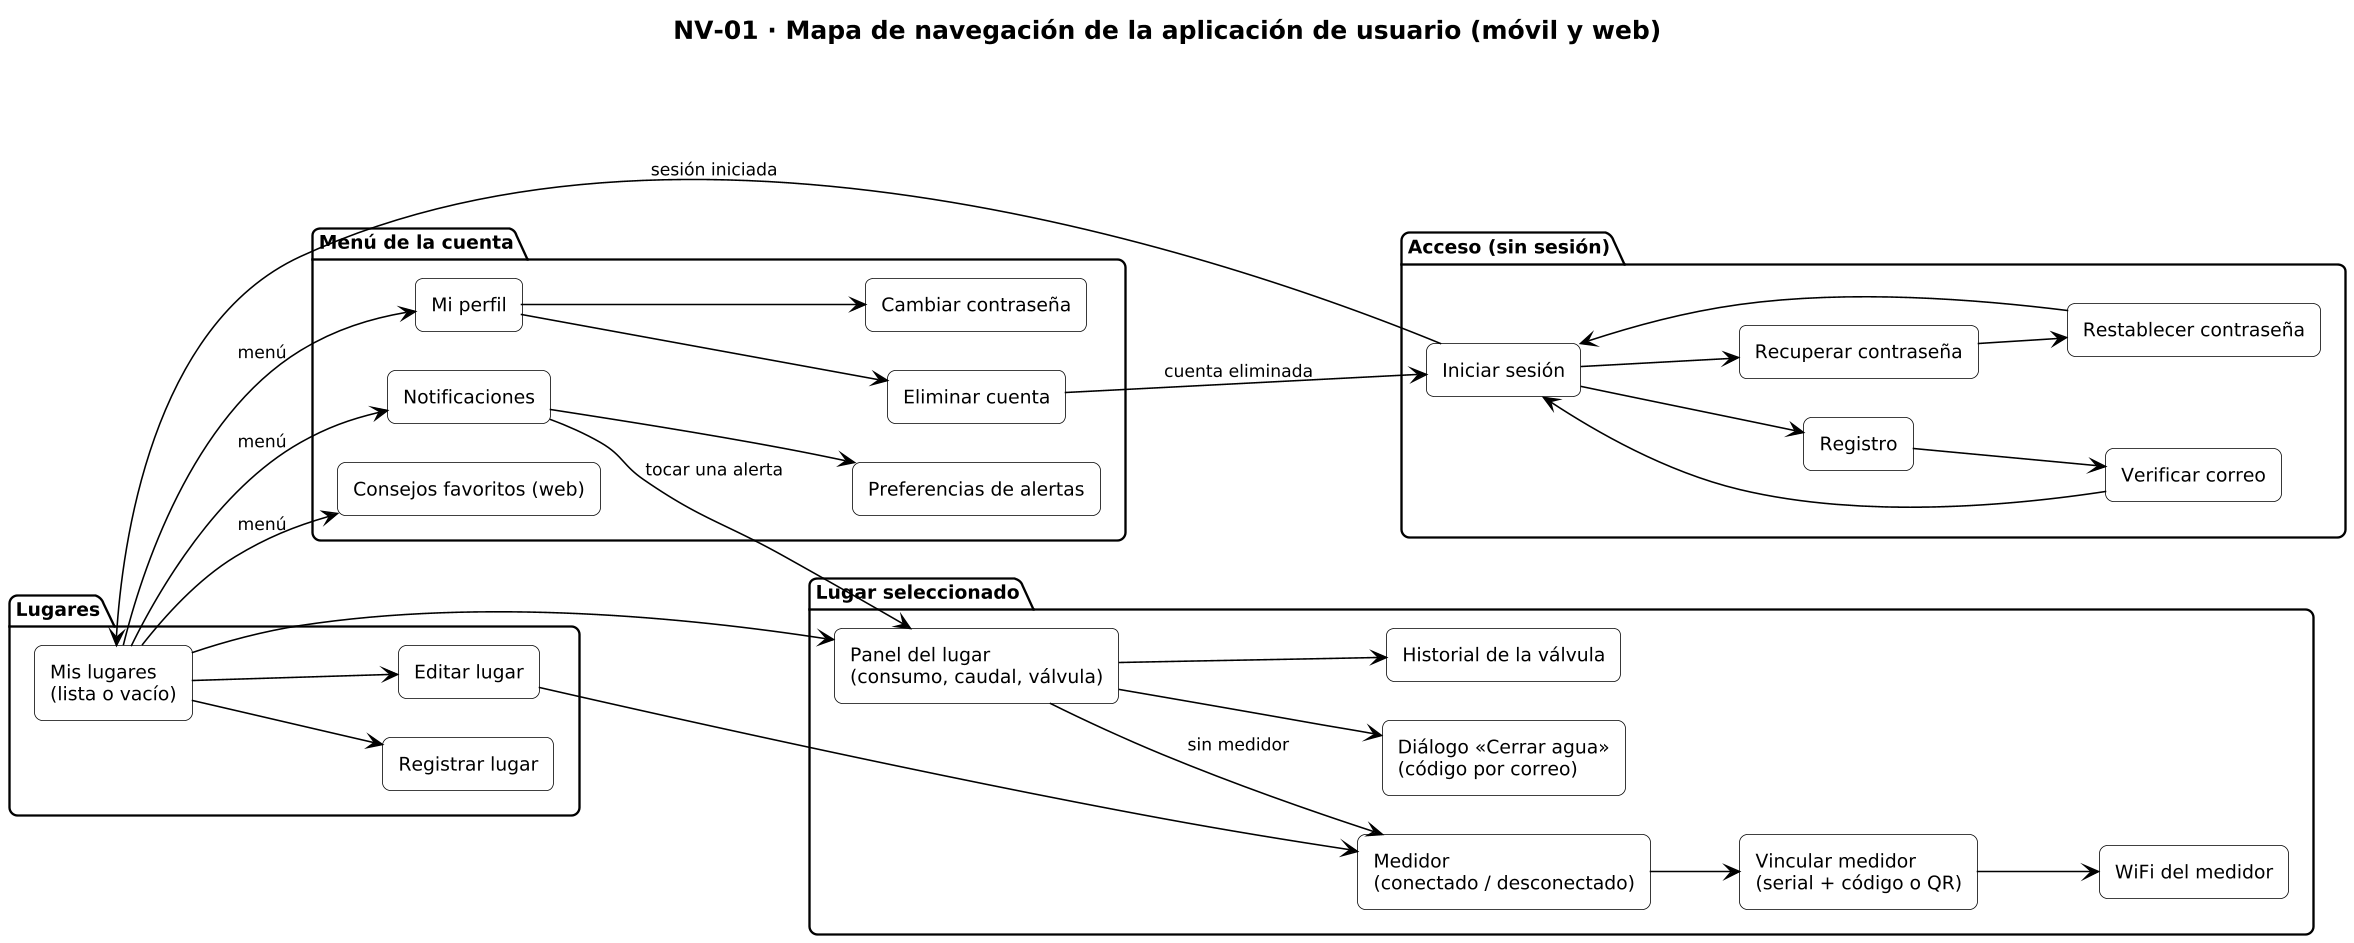

The diagram above was rendered by PlantUML. Its source (embedded in the PNG):
@startuml NV-01_navegacion_usuario
!include _estilo.iuml
title NV-01 · Mapa de navegación de la aplicación de usuario (móvil y web)
left to right direction
skinparam nodesep 25
skinparam ranksep 55
skinparam rectangle {
  BackgroundColor #FFFFFF
  BorderColor #000000
}

package "Acceso (sin sesión)" {
  rectangle "Iniciar sesión" as LOGIN
  rectangle "Registro" as REG
  rectangle "Verificar correo" as VER
  rectangle "Recuperar contraseña" as REC
  rectangle "Restablecer contraseña" as RES
}
package "Lugares" {
  rectangle "Mis lugares\n(lista o vacío)" as PL
  rectangle "Registrar lugar" as NPL
  rectangle "Editar lugar" as EPL
}
package "Lugar seleccionado" {
  rectangle "Panel del lugar\n(consumo, caudal, válvula)" as PAN
  rectangle "Diálogo «Cerrar agua»\n(código por correo)" as CLOSE
  rectangle "Historial de la válvula" as HIST
  rectangle "Medidor\n(conectado / desconectado)" as MED
  rectangle "Vincular medidor\n(serial + código o QR)" as VIN
  rectangle "WiFi del medidor" as WIFI
}
package "Menú de la cuenta" {
  rectangle "Notificaciones" as NOTI
  rectangle "Preferencias de alertas" as PREF
  rectangle "Consejos favoritos (web)" as FAV
  rectangle "Mi perfil" as PERF
  rectangle "Cambiar contraseña" as PWD
  rectangle "Eliminar cuenta" as DEL
}

LOGIN --> REG
REG --> VER
VER --> LOGIN
LOGIN --> REC
REC --> RES
RES --> LOGIN
LOGIN --> PL : sesión iniciada
PL --> NPL
PL --> EPL
PL --> PAN
PAN --> CLOSE
PAN --> HIST
EPL --> MED
PAN --> MED : sin medidor
MED --> VIN
VIN --> WIFI
PL --> NOTI : menú
NOTI --> PREF
NOTI --> PAN : tocar una alerta
PL --> FAV : menú
PL --> PERF : menú
PERF --> PWD
PERF --> DEL
DEL --> LOGIN : cuenta eliminada
@enduml